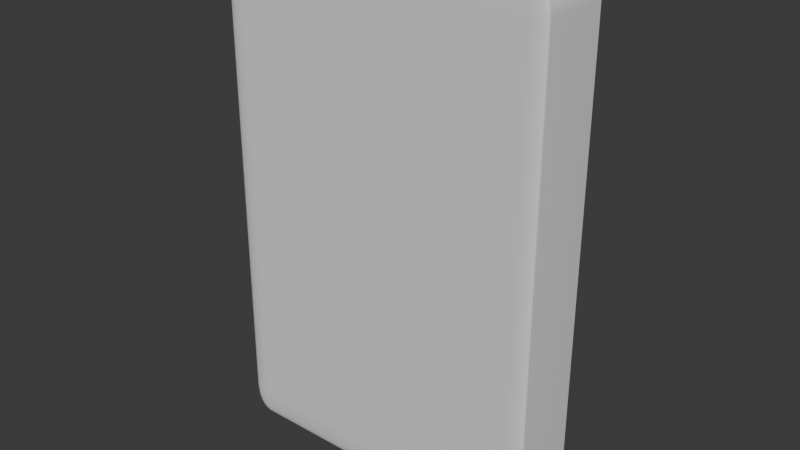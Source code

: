 # Source: keypad.blend  (saved by Blender 4.5.87; exported with 4.5.12 LTS)
import bpy
from mathutils import Matrix  # noqa: F401  (used for matrix-valued properties, if any)

bpy.ops.wm.read_factory_settings(use_empty=True)
scene = bpy.context.scene
scene.name = 'Scene'

# ---- collections
col_collection = bpy.data.collections.new('Collection'); scene.collection.children.link(col_collection)

# ---- materials (node trees are filled in below, after node groups)
mat_casing = bpy.data.materials.new('Casing')
mat_casing.alpha_threshold = 0.0
mat_casing.roughness = 0.5
mat_casing.line_color = (0.0, 0.0, 0.0, 1.0)
mat_screen = bpy.data.materials.new('Screen')

# ---- material node trees
mat_casing.use_nodes = True; mat_casing.node_tree.nodes.clear()
_N = mat_casing.node_tree.nodes; _L = mat_casing.node_tree.links
n0 = _N.new('ShaderNodeOutputMaterial'); n0.name = 'Material Output'; n0.location = (200, 100)
n1 = _N.new('ShaderNodeBsdfPrincipled'); n1.name = 'Principled BSDF'; n1.location = (-200, 100)
n1.inputs[3].default_value = 1.45
_L.new(n1.outputs[0], n0.inputs[0])
n0.is_active_output = True
mat_screen.use_nodes = True; mat_screen.node_tree.nodes.clear()
_N = mat_screen.node_tree.nodes; _L = mat_screen.node_tree.links
n0 = _N.new('ShaderNodeBsdfPrincipled'); n0.name = 'Principled BSDF'; n0.location = (-200, 100)
n0.inputs[0].default_value = (0.0, 0.0, 0.0, 1.0)
n1 = _N.new('ShaderNodeOutputMaterial'); n1.name = 'Material Output'; n1.location = (200, 100)
_L.new(n0.outputs[0], n1.inputs[0])
n1.is_active_output = True

# ---- world
world_world = bpy.data.worlds.new('World'); scene.world = world_world
world_world.use_nodes = True; world_world.node_tree.nodes.clear()
_N = world_world.node_tree.nodes; _L = world_world.node_tree.links
n0 = _N.new('ShaderNodeOutputWorld'); n0.name = 'World Output'; n0.location = (200, 100)
n1 = _N.new('ShaderNodeBackground'); n1.name = 'Background'; n1.location = (-200, 100)
n1.inputs[0].default_value = (0.05088, 0.05088, 0.05088, 1.0)
_L.new(n1.outputs[0], n0.inputs[0])
n0.is_active_output = True
world_world.color = (0.05088, 0.05088, 0.05088)
world_world.sun_shadow_jitter_overblur = 0.0

# ---- meshes
me_cube = bpy.data.meshes.new('Cube')
me_cube.from_pydata([(-0.1369, 0.03491, 0.2112), (-0.1369, 0.03127, 0.2359), (-0.1529, 0.03127, 0.2112), (-0.1369, 0.03464, 0.2206), (-0.1369, 0.03385, 0.2286), (-0.143, 0.03464, 0.2112), (-0.1432, 0.0343, 0.2209), (-0.1428, 0.03366, 0.2274), (-0.1461, 0.03337, 0.2254), (-0.143, 0.03127, 0.234), (-0.1482, 0.03127, 0.2286), (-0.1369, 0.03266, 0.234), (-0.1432, 0.0327, 0.2317), (-0.1474, 0.03262, 0.2274), (-0.1517, 0.03266, 0.2112), (-0.1482, 0.03385, 0.2112), (-0.1517, 0.03127, 0.2206), (-0.1502, 0.0327, 0.2209), (-0.1474, 0.03366, 0.2204), (-0.1369, 0.03127, -0.2359), (-0.1369, 0.03491, -0.2112), (-0.1529, 0.03127, -0.2112), (-0.1369, 0.03266, -0.234), (-0.1369, 0.03385, -0.2286), (-0.143, 0.03127, -0.234), (-0.1432, 0.0327, -0.2317), (-0.1428, 0.03366, -0.2274), (-0.1461, 0.03337, -0.2254), (-0.143, 0.03464, -0.2112), (-0.1482, 0.03385, -0.2112), (-0.1369, 0.03464, -0.2206), (-0.1432, 0.0343, -0.2209), (-0.1474, 0.03366, -0.2204), (-0.1517, 0.03127, -0.2206), (-0.1482, 0.03127, -0.2286), (-0.1517, 0.03266, -0.2112), (-0.1502, 0.0327, -0.2209), (-0.1474, 0.03262, -0.2274), (-0.1529, -0.03127, 0.2112), (-0.1369, -0.03127, 0.2359), (-0.1369, -0.03491, 0.2112), (-0.1517, -0.03127, 0.2206), (-0.1482, -0.03127, 0.2286), (-0.1517, -0.03266, 0.2112), (-0.1502, -0.0327, 0.2209), (-0.1474, -0.03262, 0.2274), (-0.1461, -0.03337, 0.2254), (-0.1369, -0.03266, 0.234), (-0.1369, -0.03385, 0.2286), (-0.143, -0.03127, 0.234), (-0.1432, -0.0327, 0.2317), (-0.1428, -0.03366, 0.2274), (-0.143, -0.03464, 0.2112), (-0.1482, -0.03385, 0.2112), (-0.1369, -0.03464, 0.2206), (-0.1432, -0.0343, 0.2209), (-0.1474, -0.03366, 0.2204), (-0.1529, -0.03127, -0.2112), (-0.1369, -0.03491, -0.2112), (-0.1369, -0.03127, -0.2359), (-0.1517, -0.03266, -0.2112), (-0.1482, -0.03385, -0.2112), (-0.1517, -0.03127, -0.2206), (-0.1502, -0.0327, -0.2209), (-0.1474, -0.03366, -0.2204), (-0.1461, -0.03337, -0.2254), (-0.1369, -0.03464, -0.2206), (-0.1369, -0.03385, -0.2286), (-0.143, -0.03464, -0.2112), (-0.1432, -0.0343, -0.2209), (-0.1428, -0.03366, -0.2274), (-0.143, -0.03127, -0.234), (-0.1482, -0.03127, -0.2286), (-0.1369, -0.03266, -0.234), (-0.1432, -0.0327, -0.2317), (-0.1474, -0.03262, -0.2274), (0.1369, 0.03491, 0.2112), (0.1529, 0.03127, 0.2112), (0.1369, 0.03127, 0.2359), (0.143, 0.03464, 0.2112), (0.1482, 0.03385, 0.2112), (0.1369, 0.03464, 0.2206), (0.1432, 0.0343, 0.2209), (0.1474, 0.03366, 0.2204), (0.1461, 0.03337, 0.2254), (0.1517, 0.03127, 0.2206), (0.1482, 0.03127, 0.2286), (0.1517, 0.03266, 0.2112), (0.1502, 0.0327, 0.2209), (0.1474, 0.03262, 0.2274), (0.1369, 0.03266, 0.234), (0.1369, 0.03385, 0.2286), (0.143, 0.03127, 0.234), (0.1432, 0.0327, 0.2317), (0.1428, 0.03366, 0.2274), (0.1529, 0.03127, -0.2112), (0.1369, 0.03491, -0.2112), (0.1369, 0.03127, -0.2359), (0.1517, 0.03266, -0.2112), (0.1482, 0.03385, -0.2112), (0.1517, 0.03127, -0.2206), (0.1502, 0.0327, -0.2209), (0.1474, 0.03366, -0.2204), (0.1461, 0.03337, -0.2254), (0.1369, 0.03464, -0.2206), (0.1369, 0.03385, -0.2286), (0.143, 0.03464, -0.2112), (0.1432, 0.0343, -0.2209), (0.1428, 0.03366, -0.2274), (0.143, 0.03127, -0.234), (0.1482, 0.03127, -0.2286), (0.1369, 0.03266, -0.234), (0.1432, 0.0327, -0.2317), (0.1474, 0.03262, -0.2274), (0.1529, -0.03127, 0.2112), (0.1369, -0.03491, 0.2112), (0.1369, -0.03127, 0.2359), (0.1517, -0.03266, 0.2112), (0.1482, -0.03385, 0.2112), (0.1517, -0.03127, 0.2206), (0.1502, -0.0327, 0.2209), (0.1474, -0.03366, 0.2204), (0.1461, -0.03337, 0.2254), (0.1369, -0.03464, 0.2206), (0.1369, -0.03385, 0.2286), (0.143, -0.03464, 0.2112), (0.1432, -0.0343, 0.2209), (0.1428, -0.03366, 0.2274), (0.143, -0.03127, 0.234), (0.1482, -0.03127, 0.2286), (0.1369, -0.03266, 0.234), (0.1432, -0.0327, 0.2317), (0.1474, -0.03262, 0.2274), (0.1369, -0.03127, -0.2359), (0.1369, -0.03491, -0.2112), (0.1529, -0.03127, -0.2112), (0.1369, -0.03266, -0.234), (0.1369, -0.03385, -0.2286), (0.143, -0.03127, -0.234), (0.1432, -0.0327, -0.2317), (0.1428, -0.03366, -0.2274), (0.1461, -0.03337, -0.2254), (0.143, -0.03464, -0.2112), (0.1482, -0.03385, -0.2112), (0.1369, -0.03464, -0.2206), (0.1432, -0.0343, -0.2209), (0.1474, -0.03366, -0.2204), (0.1517, -0.03127, -0.2206), (0.1482, -0.03127, -0.2286), (0.1517, -0.03266, -0.2112), (0.1502, -0.0327, -0.2209), (0.1474, -0.03262, -0.2274), (0.1369, 0.02436, -0.2112), (-0.1369, 0.02436, -0.2112), (-0.1369, 0.02436, 0.2112), (0.1369, 0.02436, 0.2112)], [], [(0, 5, 6, 3), (3, 6, 7, 4), (5, 15, 18, 6), (6, 18, 8, 7), (1, 11, 12, 9), (9, 12, 13, 10), (11, 4, 7, 12), (12, 7, 8, 13), (2, 16, 17, 14), (14, 17, 18, 15), (16, 10, 13, 17), (17, 13, 8, 18), (19, 24, 25, 22), (22, 25, 26, 23), (24, 34, 37, 25), (25, 37, 27, 26), (20, 30, 31, 28), (28, 31, 32, 29), (30, 23, 26, 31), (31, 26, 27, 32), (21, 35, 36, 33), (33, 36, 37, 34), (35, 29, 32, 36), (36, 32, 27, 37), (38, 43, 44, 41), (41, 44, 45, 42), (43, 53, 56, 44), (44, 56, 46, 45), (39, 49, 50, 47), (47, 50, 51, 48), (49, 42, 45, 50), (50, 45, 46, 51), (40, 54, 55, 52), (52, 55, 56, 53), (54, 48, 51, 55), (55, 51, 46, 56), (57, 62, 63, 60), (60, 63, 64, 61), (62, 72, 75, 63), (63, 75, 65, 64), (58, 68, 69, 66), (66, 69, 70, 67), (68, 61, 64, 69), (69, 64, 65, 70), (59, 73, 74, 71), (71, 74, 75, 72), (73, 67, 70, 74), (74, 70, 65, 75), (76, 81, 82, 79), (79, 82, 83, 80), (81, 91, 94, 82), (82, 94, 84, 83), (77, 87, 88, 85), (85, 88, 89, 86), (87, 80, 83, 88), (88, 83, 84, 89), (78, 92, 93, 90), (90, 93, 94, 91), (92, 86, 89, 93), (93, 89, 84, 94), (95, 100, 101, 98), (98, 101, 102, 99), (100, 110, 113, 101), (101, 113, 103, 102), (96, 106, 107, 104), (104, 107, 108, 105), (106, 99, 102, 107), (107, 102, 103, 108), (97, 111, 112, 109), (109, 112, 113, 110), (111, 105, 108, 112), (112, 108, 103, 113), (114, 119, 120, 117), (117, 120, 121, 118), (119, 129, 132, 120), (120, 132, 122, 121), (115, 125, 126, 123), (123, 126, 127, 124), (125, 118, 121, 126), (126, 121, 122, 127), (116, 130, 131, 128), (128, 131, 132, 129), (130, 124, 127, 131), (131, 127, 122, 132), (133, 138, 139, 136), (136, 139, 140, 137), (138, 148, 151, 139), (139, 151, 141, 140), (134, 144, 145, 142), (142, 145, 146, 143), (144, 137, 140, 145), (145, 140, 141, 146), (135, 149, 150, 147), (147, 150, 151, 148), (149, 143, 146, 150), (150, 146, 141, 151), (97, 109, 138, 133), (109, 110, 148, 138), (110, 100, 147, 148), (100, 95, 135, 147), (19, 22, 111, 97), (22, 23, 105, 111), (23, 30, 104, 105), (30, 20, 96, 104), (2, 14, 35, 21), (14, 15, 29, 35), (15, 5, 28, 29), (5, 0, 20, 28), (134, 142, 125, 115), (142, 143, 118, 125), (143, 149, 117, 118), (149, 135, 114, 117), (40, 52, 68, 58), (52, 53, 61, 68), (53, 43, 60, 61), (43, 38, 57, 60), (76, 79, 106, 96), (79, 80, 99, 106), (80, 87, 98, 99), (87, 77, 95, 98), (39, 47, 130, 116), (47, 48, 124, 130), (48, 54, 123, 124), (54, 40, 115, 123), (1, 9, 49, 39), (9, 10, 42, 49), (10, 16, 41, 42), (16, 2, 38, 41), (133, 136, 73, 59), (136, 137, 67, 73), (137, 144, 66, 67), (144, 134, 58, 66), (116, 128, 92, 78), (128, 129, 86, 92), (129, 119, 85, 86), (119, 114, 77, 85), (78, 90, 11, 1), (90, 91, 4, 11), (91, 81, 3, 4), (81, 76, 0, 3), (59, 71, 24, 19), (71, 72, 34, 24), (72, 62, 33, 34), (62, 57, 21, 33), (0, 154, 153, 20), (21, 57, 38, 2), (1, 39, 116, 78), (97, 133, 59, 19), (58, 134, 115, 40), (135, 95, 77, 114), (152, 153, 154, 155), (96, 152, 155, 76), (76, 155, 154, 0), (20, 153, 152, 96)])
me_cube.polygons.foreach_set('use_smooth', [True] * 154)
me_cube.polygons.foreach_set('material_index', [0, 0, 0, 0, 0, 0, 0, 0, 0, 0, 0, 0, 0, 0, 0, 0, 0, 0, 0, 0, 0, 0, 0, 0, 0, 0, 0, 0, 0, 0, 0, 0, 0, 0, 0, 0, 0, 0, 0, 0, 0, 0, 0, 0, 0, 0, 0, 0, 0, 0, 0, 0, 0, 0, 0, 0, 0, 0, 0, 0, 0, 0, 0, 0, 0, 0, 0, 0, 0, 0, 0, 0, 0, 0, 0, 0, 0, 0, 0, 0, 0, 0, 0, 0, 0, 0, 0, 0, 0, 0, 0, 0, 0, 0, 0, 0, 0, 0, 0, 0, 0, 0, 0, 0, 0, 0, 0, 0, 0, 0, 0, 0, 0, 0, 0, 0, 0, 0, 0, 0, 0, 0, 0, 0, 0, 0, 0, 0, 0, 0, 0, 0, 0, 0, 0, 0, 0, 0, 0, 0, 0, 0, 0, 0, 0, 0, 0, 0, 0, 0, 1, 0, 0, 0])
_uv = me_cube.uv_layers.new(name='UVMap')
_uv.uv.foreach_set('vector', [0.3241, 0.02768, 0.3309, 0.02768, 0.3311, 0.01682, 0.3241, 0.01709, 0.3241, 0.01709, 0.3311, 0.01682, 0.3308, 0.009514, 0.3241, 0.008107, 0.3309, 0.02768, 0.3368, 0.02768, 0.3358, 0.01737, 0.3311, 0.01682, 0.3311, 0.01682, 0.3358, 0.01737, 0.3344, 0.0117, 0.3308, 0.009514, 0.3241, 0.0, 0.3241, 0.002107, 0.3311, 0.00465, 0.3309, 0.002107, 0.3309, 0.002107, 0.3311, 0.00465, 0.3358, 0.009514, 0.3368, 0.008107, 0.3241, 0.002107, 0.3241, 0.008107, 0.3308, 0.009514, 0.3311, 0.00465, 0.3311, 0.00465, 0.3308, 0.009514, 0.3344, 0.0117, 0.3358, 0.009514, 0.6829, 0.5, 0.6829, 0.4894, 0.6813, 0.4891, 0.6813, 0.5, 0.3406, 0.02768, 0.339, 0.01682, 0.3358, 0.01737, 0.3368, 0.02768, 0.6829, 0.4894, 0.6829, 0.4804, 0.6814, 0.4818, 0.6813, 0.4891, 0.339, 0.01682, 0.3358, 0.009514, 0.3344, 0.0117, 0.3358, 0.01737, 0.3241, 0.5298, 0.3309, 0.5277, 0.3311, 0.5251, 0.3241, 0.5277, 0.3241, 0.5277, 0.3311, 0.5251, 0.3308, 0.5203, 0.3241, 0.5217, 0.3309, 0.5277, 0.3368, 0.5217, 0.3358, 0.5203, 0.3311, 0.5251, 0.3311, 0.5251, 0.3358, 0.5203, 0.3344, 0.5181, 0.3308, 0.5203, 0.3241, 0.5021, 0.3241, 0.5127, 0.3311, 0.513, 0.3309, 0.5021, 0.3309, 0.5021, 0.3311, 0.513, 0.3358, 0.5124, 0.3368, 0.5021, 0.3241, 0.5127, 0.3241, 0.5217, 0.3308, 0.5203, 0.3311, 0.513, 0.3311, 0.513, 0.3308, 0.5203, 0.3344, 0.5181, 0.3358, 0.5124, 0.6829, 0.9744, 0.6813, 0.9744, 0.6813, 0.9853, 0.6829, 0.985, 0.6829, 0.985, 0.6813, 0.9853, 0.6814, 0.9926, 0.6829, 0.994, 0.3406, 0.5021, 0.3368, 0.5021, 0.3358, 0.5124, 0.339, 0.513, 0.339, 0.513, 0.3358, 0.5124, 0.3344, 0.5181, 0.3358, 0.5203, 0.7531, 0.5, 0.7547, 0.5, 0.7547, 0.4891, 0.7531, 0.4894, 0.7531, 0.4894, 0.7547, 0.4891, 0.7547, 0.4818, 0.7531, 0.4804, 0.3406, 0.02768, 0.3445, 0.02768, 0.3454, 0.01737, 0.3423, 0.01682, 0.3423, 0.01682, 0.3454, 0.01737, 0.3469, 0.0117, 0.3454, 0.009514, 0.3572, 0.0, 0.3504, 0.002107, 0.3502, 0.00465, 0.3572, 0.002107, 0.3572, 0.002107, 0.3502, 0.00465, 0.3505, 0.009514, 0.3572, 0.008107, 0.3504, 0.002107, 0.3445, 0.008107, 0.3454, 0.009514, 0.3502, 0.00465, 0.3502, 0.00465, 0.3454, 0.009514, 0.3469, 0.0117, 0.3505, 0.009514, 0.3572, 0.02768, 0.3572, 0.01709, 0.3502, 0.01682, 0.3504, 0.02768, 0.3504, 0.02768, 0.3502, 0.01682, 0.3454, 0.01737, 0.3445, 0.02768, 0.3572, 0.01709, 0.3572, 0.008107, 0.3505, 0.009514, 0.3502, 0.01682, 0.3502, 0.01682, 0.3505, 0.009514, 0.3469, 0.0117, 0.3454, 0.01737, 0.7531, 0.9744, 0.7531, 0.985, 0.7547, 0.9853, 0.7547, 0.9744, 0.3406, 0.5021, 0.3423, 0.513, 0.3454, 0.5124, 0.3445, 0.5021, 0.7531, 0.985, 0.7531, 0.994, 0.7547, 0.9926, 0.7547, 0.9853, 0.3423, 0.513, 0.3454, 0.5203, 0.3469, 0.5181, 0.3454, 0.5124, 0.3572, 0.5021, 0.3504, 0.5021, 0.3502, 0.513, 0.3572, 0.5127, 0.3572, 0.5127, 0.3502, 0.513, 0.3505, 0.5203, 0.3572, 0.5217, 0.3504, 0.5021, 0.3445, 0.5021, 0.3454, 0.5124, 0.3502, 0.513, 0.3502, 0.513, 0.3454, 0.5124, 0.3469, 0.5181, 0.3505, 0.5203, 0.3572, 0.5298, 0.3572, 0.5277, 0.3502, 0.5251, 0.3504, 0.5277, 0.3504, 0.5277, 0.3502, 0.5251, 0.3454, 0.5203, 0.3445, 0.5217, 0.3572, 0.5277, 0.3572, 0.5217, 0.3505, 0.5203, 0.3502, 0.5251, 0.3502, 0.5251, 0.3505, 0.5203, 0.3469, 0.5181, 0.3454, 0.5203, 0.01657, 0.02768, 0.01657, 0.01709, 0.009537, 0.01682, 0.009709, 0.02768, 0.009709, 0.02768, 0.009537, 0.01682, 0.004801, 0.01737, 0.003889, 0.02768, 0.01657, 0.01709, 0.01657, 0.008107, 0.009894, 0.009514, 0.009537, 0.01682, 0.009537, 0.01682, 0.009894, 0.009514, 0.006216, 0.0117, 0.004801, 0.01737, 0.8266, 0.494, 0.8281, 0.494, 0.8282, 0.4831, 0.8266, 0.4834, 0.8266, 0.4834, 0.8282, 0.4831, 0.8281, 0.4758, 0.8266, 0.4744, 0.0, 0.02768, 0.003889, 0.02768, 0.004801, 0.01737, 0.001648, 0.01682, 0.001648, 0.01682, 0.004801, 0.01737, 0.006216, 0.0117, 0.004801, 0.009514, 0.01657, 0.0, 0.009709, 0.002107, 0.009537, 0.00465, 0.01657, 0.002107, 0.01657, 0.002107, 0.009537, 0.00465, 0.009894, 0.009514, 0.01657, 0.008107, 0.009709, 0.002107, 0.003889, 0.008107, 0.004801, 0.009514, 0.009537, 0.00465, 0.009537, 0.00465, 0.004801, 0.009514, 0.006216, 0.0117, 0.009894, 0.009514, 0.8266, 0.9684, 0.8266, 0.979, 0.8282, 0.9793, 0.8281, 0.9684, 0.0, 0.5021, 0.001648, 0.513, 0.004801, 0.5124, 0.003889, 0.5021, 0.8266, 0.979, 0.8266, 0.988, 0.8281, 0.9866, 0.8282, 0.9793, 0.001648, 0.513, 0.004801, 0.5203, 0.006216, 0.5181, 0.004801, 0.5124, 0.01657, 0.5021, 0.009709, 0.5021, 0.009537, 0.513, 0.01657, 0.5127, 0.01657, 0.5127, 0.009537, 0.513, 0.009894, 0.5203, 0.01657, 0.5217, 0.009709, 0.5021, 0.003889, 0.5021, 0.004801, 0.5124, 0.009537, 0.513, 0.009537, 0.513, 0.004801, 0.5124, 0.006216, 0.5181, 0.009894, 0.5203, 0.01657, 0.5298, 0.01657, 0.5277, 0.009537, 0.5251, 0.009709, 0.5277, 0.009709, 0.5277, 0.009537, 0.5251, 0.004801, 0.5203, 0.003889, 0.5217, 0.01657, 0.5277, 0.01657, 0.5217, 0.009894, 0.5203, 0.009537, 0.5251, 0.009537, 0.5251, 0.009894, 0.5203, 0.006216, 0.5181, 0.004801, 0.5203, 0.7564, 0.494, 0.7564, 0.4834, 0.7547, 0.4831, 0.7548, 0.494, 0.6813, 0.02768, 0.6796, 0.01682, 0.6765, 0.01737, 0.6774, 0.02768, 0.7564, 0.4834, 0.7564, 0.4744, 0.7548, 0.4758, 0.7547, 0.4831, 0.6796, 0.01682, 0.6765, 0.009514, 0.6751, 0.0117, 0.6765, 0.01737, 0.6647, 0.02768, 0.6716, 0.02768, 0.6718, 0.01682, 0.6647, 0.01709, 0.6647, 0.01709, 0.6718, 0.01682, 0.6714, 0.009514, 0.6647, 0.008107, 0.6716, 0.02768, 0.6774, 0.02768, 0.6765, 0.01737, 0.6718, 0.01682, 0.6718, 0.01682, 0.6765, 0.01737, 0.6751, 0.0117, 0.6714, 0.009514, 0.6647, 0.0, 0.6647, 0.002107, 0.6718, 0.00465, 0.6716, 0.002107, 0.6716, 0.002107, 0.6718, 0.00465, 0.6765, 0.009514, 0.6774, 0.008107, 0.6647, 0.002107, 0.6647, 0.008107, 0.6714, 0.009514, 0.6718, 0.00465, 0.6718, 0.00465, 0.6714, 0.009514, 0.6751, 0.0117, 0.6765, 0.009514, 0.6647, 0.5298, 0.6716, 0.5277, 0.6718, 0.5251, 0.6647, 0.5277, 0.6647, 0.5277, 0.6718, 0.5251, 0.6714, 0.5203, 0.6647, 0.5217, 0.6716, 0.5277, 0.6774, 0.5217, 0.6765, 0.5203, 0.6718, 0.5251, 0.6718, 0.5251, 0.6765, 0.5203, 0.6751, 0.5181, 0.6714, 0.5203, 0.6647, 0.5021, 0.6647, 0.5127, 0.6718, 0.513, 0.6716, 0.5021, 0.6716, 0.5021, 0.6718, 0.513, 0.6765, 0.5124, 0.6774, 0.5021, 0.6647, 0.5127, 0.6647, 0.5217, 0.6714, 0.5203, 0.6718, 0.513, 0.6718, 0.513, 0.6714, 0.5203, 0.6751, 0.5181, 0.6765, 0.5124, 0.7564, 0.9684, 0.7548, 0.9684, 0.7547, 0.9793, 0.7564, 0.979, 0.7564, 0.979, 0.7547, 0.9793, 0.7548, 0.9866, 0.7564, 0.988, 0.6813, 0.5021, 0.6774, 0.5021, 0.6765, 0.5124, 0.6796, 0.513, 0.6796, 0.513, 0.6765, 0.5124, 0.6751, 0.5181, 0.6765, 0.5203, 0.07023, 0.5442, 0.07023, 0.537, 0.0, 0.537, 0.0, 0.5442, 0.07023, 0.537, 0.07023, 0.5298, 0.0, 0.5298, 0.0, 0.537, 0.8266, 0.988, 0.8266, 0.979, 0.7564, 0.979, 0.7564, 0.988, 0.8266, 0.979, 0.8266, 0.9684, 0.7564, 0.9684, 0.7564, 0.979, 0.3241, 0.5298, 0.3241, 0.5277, 0.01657, 0.5277, 0.01657, 0.5298, 0.3241, 0.5277, 0.3241, 0.5217, 0.01657, 0.5217, 0.01657, 0.5277, 0.3241, 0.5217, 0.3241, 0.5127, 0.01657, 0.5127, 0.01657, 0.5217, 0.3241, 0.5127, 0.3241, 0.5021, 0.01657, 0.5021, 0.01657, 0.5127, 0.6829, 0.5, 0.6813, 0.5, 0.6813, 0.9744, 0.6829, 0.9744, 0.3406, 0.02768, 0.3368, 0.02768, 0.3368, 0.5021, 0.3406, 0.5021, 0.3368, 0.02768, 0.3309, 0.02768, 0.3309, 0.5021, 0.3368, 0.5021, 0.3309, 0.02768, 0.3241, 0.02768, 0.3241, 0.5021, 0.3309, 0.5021, 0.6647, 0.5021, 0.6716, 0.5021, 0.6716, 0.02768, 0.6647, 0.02768, 0.6716, 0.5021, 0.6774, 0.5021, 0.6774, 0.02768, 0.6716, 0.02768, 0.6774, 0.5021, 0.6813, 0.5021, 0.6813, 0.02768, 0.6774, 0.02768, 0.7548, 0.9684, 0.7564, 0.9684, 0.7564, 0.494, 0.7548, 0.494, 0.3572, 0.02768, 0.3504, 0.02768, 0.3504, 0.5021, 0.3572, 0.5021, 0.3504, 0.02768, 0.3445, 0.02768, 0.3445, 0.5021, 0.3504, 0.5021, 0.3445, 0.02768, 0.3406, 0.02768, 0.3406, 0.5021, 0.3445, 0.5021, 0.7547, 0.5, 0.7531, 0.5, 0.7531, 0.9744, 0.7547, 0.9744, 0.01657, 0.02768, 0.009709, 0.02768, 0.009709, 0.5021, 0.01657, 0.5021, 0.009709, 0.02768, 0.003889, 0.02768, 0.003889, 0.5021, 0.009709, 0.5021, 0.003889, 0.02768, 0.0, 0.02768, 0.0, 0.5021, 0.003889, 0.5021, 0.8281, 0.494, 0.8266, 0.494, 0.8266, 0.9684, 0.8281, 0.9684, 0.3572, 0.0, 0.3572, 0.002107, 0.6647, 0.002107, 0.6647, 0.0, 0.3572, 0.002107, 0.3572, 0.008107, 0.6647, 0.008107, 0.6647, 0.002107, 0.3572, 0.008107, 0.3572, 0.01709, 0.6647, 0.01709, 0.6647, 0.008107, 0.3572, 0.01709, 0.3572, 0.02768, 0.6647, 0.02768, 0.6647, 0.01709, 0.1405, 0.5358, 0.1405, 0.5298, 0.07023, 0.5298, 0.07023, 0.5358, 0.6829, 0.4744, 0.6829, 0.4804, 0.7531, 0.4804, 0.7531, 0.4744, 0.6829, 0.4804, 0.6829, 0.4894, 0.7531, 0.4894, 0.7531, 0.4804, 0.6829, 0.4894, 0.6829, 0.5, 0.7531, 0.5, 0.7531, 0.4894, 0.6647, 0.5298, 0.6647, 0.5277, 0.3572, 0.5277, 0.3572, 0.5298, 0.6647, 0.5277, 0.6647, 0.5217, 0.3572, 0.5217, 0.3572, 0.5277, 0.6647, 0.5217, 0.6647, 0.5127, 0.3572, 0.5127, 0.3572, 0.5217, 0.6647, 0.5127, 0.6647, 0.5021, 0.3572, 0.5021, 0.3572, 0.5127, 0.07023, 0.8322, 0.07023, 0.8394, 0.1405, 0.8394, 0.1405, 0.8322, 0.07023, 0.8394, 0.07023, 0.8466, 0.1405, 0.8466, 0.1405, 0.8394, 0.7564, 0.4744, 0.7564, 0.4834, 0.8266, 0.4834, 0.8266, 0.4744, 0.7564, 0.4834, 0.7564, 0.494, 0.8266, 0.494, 0.8266, 0.4834, 0.01657, 0.0, 0.01657, 0.002107, 0.3241, 0.002107, 0.3241, 0.0, 0.01657, 0.002107, 0.01657, 0.008107, 0.3241, 0.008107, 0.3241, 0.002107, 0.01657, 0.008107, 0.01657, 0.01709, 0.3241, 0.01709, 0.3241, 0.008107, 0.01657, 0.01709, 0.01657, 0.02768, 0.3241, 0.02768, 0.3241, 0.01709, 0.0, 0.8405, 0.0, 0.8466, 0.07023, 0.8466, 0.07023, 0.8405, 0.7531, 1.0, 0.7531, 0.994, 0.6829, 0.994, 0.6829, 1.0, 0.7531, 0.994, 0.7531, 0.985, 0.6829, 0.985, 0.6829, 0.994, 0.7531, 0.985, 0.7531, 0.9744, 0.6829, 0.9744, 0.6829, 0.985, 0.84, 0.4744, 0.8282, 0.4744, 0.8282, 0.9489, 0.84, 0.9489, 0.6829, 0.9744, 0.7531, 0.9744, 0.7531, 0.5, 0.6829, 0.5, 0.1405, 0.5358, 0.07023, 0.5358, 0.07023, 0.8322, 0.1405, 0.8322, 0.07023, 0.5442, 0.0, 0.5442, 0.0, 0.8405, 0.07023, 0.8405, 0.3572, 0.5021, 0.6647, 0.5021, 0.6647, 0.02768, 0.3572, 0.02768, 0.7564, 0.9684, 0.8266, 0.9684, 0.8266, 0.494, 0.7564, 0.494, 0.6813, 0.4744, 0.9888, 0.4744, 0.9888, 0.0, 0.6813, 0.0, 0.84, 0.9489, 0.8519, 0.9489, 0.8519, 0.4744, 0.84, 0.4744, 0.1523, 0.5298, 0.1405, 0.5298, 0.1405, 0.8261, 0.1523, 0.8261, 0.1642, 0.5298, 0.1523, 0.5298, 0.1523, 0.8261, 0.1642, 0.8261])
me_cube.materials.append(mat_casing)
me_cube.materials.append(mat_screen)
me_cube.use_mirror_vertex_groups = False
me_cube.update()
me_cube.normals_split_custom_set([tuple(v) for v in zip(*[iter([0.5903, 0.7107, -0.3826, -0.09416, 0.9956, 0.0006588, -0.08986, 0.9943, 0.05824, -0.00108, 0.9981, 0.0612, -0.00108, 0.9981, 0.0612, -0.08986, 0.9943, 0.05824, -0.09945, 0.9843, 0.1457, -0.001195, 0.9892, 0.1464, -0.09416, 0.9956, 0.0006588, -0.2227, 0.9749, 0.0007835, -0.2222, 0.9729, 0.06371, -0.08986, 0.9943, 0.05824, -0.08986, 0.9943, 0.05824, -0.2222, 0.9729, 0.06371, -0.2204, 0.9649, 0.1428, -0.09945, 0.9843, 0.1457, -0.006708, 0.02942, 0.9995, -0.002424, 0.9416, 0.3366, -0.2092, 0.9159, 0.3426, -0.5382, 0.0263, 0.8424, -0.5382, 0.0263, 0.8424, -0.2092, 0.9159, 0.3426, -0.4398, 0.8517, 0.2851, -0.839, 0.01948, 0.5438, -0.002424, 0.9416, 0.3366, -0.001195, 0.9892, 0.1464, -0.09945, 0.9843, 0.1457, -0.2092, 0.9159, 0.3426, -0.2092, 0.9159, 0.3426, -0.09945, 0.9843, 0.1457, -0.2204, 0.9649, 0.1428, -0.4398, 0.8517, 0.2851, -0.9998, 0.0191, 0.002797, -0.9656, 0.01955, 0.2592, -0.4958, 0.8591, 0.1272, -0.4829, 0.8757, 0.001444, -0.4829, 0.8757, 0.001444, -0.4958, 0.8591, 0.1272, -0.2222, 0.9729, 0.06371, -0.2227, 0.9749, 0.0007835, -0.9656, 0.01955, 0.2592, -0.839, 0.01948, 0.5438, -0.4398, 0.8517, 0.2851, -0.4958, 0.8591, 0.1272, -0.4958, 0.8591, 0.1272, -0.4398, 0.8517, 0.2851, -0.2204, 0.9649, 0.1428, -0.2222, 0.9729, 0.06371, -0.00669, 0.02942, -0.9995, -0.5382, 0.0263, -0.8424, -0.2092, 0.9159, -0.3426, -0.002418, 0.9416, -0.3366, -0.002418, 0.9416, -0.3366, -0.2092, 0.9159, -0.3426, -0.09945, 0.9843, -0.1457, -0.001194, 0.9892, -0.1464, -0.5382, 0.0263, -0.8424, -0.839, 0.01948, -0.5438, -0.4398, 0.8517, -0.2851, -0.2092, 0.9159, -0.3426, -0.2092, 0.9159, -0.3426, -0.4398, 0.8517, -0.2851, -0.2204, 0.9649, -0.1428, -0.09945, 0.9843, -0.1457, 0.5903, 0.7107, 0.3826, -0.001031, 0.9981, -0.06119, -0.0899, 0.9942, -0.05827, -0.09418, 0.9956, -0.000706, -0.09418, 0.9956, -0.000706, -0.0899, 0.9942, -0.05827, -0.2222, 0.9729, -0.06371, -0.2227, 0.9749, -0.0007848, -0.001031, 0.9981, -0.06119, -0.001194, 0.9892, -0.1464, -0.09945, 0.9843, -0.1457, -0.0899, 0.9942, -0.05827, -0.0899, 0.9942, -0.05827, -0.09945, 0.9843, -0.1457, -0.2204, 0.9649, -0.1428, -0.2222, 0.9729, -0.06371, -0.9998, 0.01909, -0.002856, -0.4829, 0.8757, -0.00145, -0.4958, 0.8591, -0.1272, -0.9656, 0.01955, -0.2592, -0.9656, 0.01955, -0.2592, -0.4958, 0.8591, -0.1272, -0.4398, 0.8517, -0.2851, -0.839, 0.01948, -0.5438, -0.4829, 0.8757, -0.00145, -0.2227, 0.9749, -0.0007848, -0.2222, 0.9729, -0.06371, -0.4958, 0.8591, -0.1272, -0.4958, 0.8591, -0.1272, -0.2222, 0.9729, -0.06371, -0.2204, 0.9649, -0.1428, -0.4398, 0.8517, -0.2851, -0.9998, -0.01909, 0.002856, -0.4829, -0.8757, 0.00145, -0.4958, -0.8591, 0.1272, -0.9656, -0.01955, 0.2592, -0.9656, -0.01955, 0.2592, -0.4958, -0.8591, 0.1272, -0.4398, -0.8517, 0.2851, -0.839, -0.01948, 0.5438, -0.4829, -0.8757, 0.00145, -0.2227, -0.9749, 0.0007833, -0.2222, -0.9729, 0.06371, -0.4958, -0.8591, 0.1272, -0.4958, -0.8591, 0.1272, -0.2222, -0.9729, 0.06371, -0.2203, -0.9649, 0.1428, -0.4398, -0.8517, 0.2851, -0.00669, -0.02942, 0.9995, -0.5382, -0.0263, 0.8424, -0.2092, -0.9159, 0.3426, -0.002418, -0.9416, 0.3366, -0.002418, -0.9416, 0.3366, -0.2092, -0.9159, 0.3426, -0.09945, -0.9843, 0.1457, -0.001194, -0.9892, 0.1464, -0.5382, -0.0263, 0.8424, -0.839, -0.01948, 0.5438, -0.4398, -0.8517, 0.2851, -0.2092, -0.9159, 0.3426, -0.2092, -0.9159, 0.3426, -0.4398, -0.8517, 0.2851, -0.2203, -0.9649, 0.1428, -0.09945, -0.9843, 0.1457, -0.001009, -1.0, 0.0006548, -0.001031, -0.9981, 0.06119, -0.0899, -0.9942, 0.05827, -0.09418, -0.9956, 0.0007059, -0.09418, -0.9956, 0.0007059, -0.0899, -0.9942, 0.05827, -0.2222, -0.9729, 0.06371, -0.2227, -0.9749, 0.0007833, -0.001031, -0.9981, 0.06119, -0.001194, -0.9892, 0.1464, -0.09945, -0.9843, 0.1457, -0.0899, -0.9942, 0.05827, -0.0899, -0.9942, 0.05827, -0.09945, -0.9843, 0.1457, -0.2203, -0.9649, 0.1428, -0.2222, -0.9729, 0.06371, -0.9998, -0.0191, -0.002797, -0.9656, -0.01955, -0.2592, -0.4958, -0.8591, -0.1272, -0.4829, -0.8757, -0.001444, -0.4829, -0.8757, -0.001444, -0.4958, -0.8591, -0.1272, -0.2222, -0.9729, -0.06371, -0.2227, -0.9749, -0.0007844, -0.9656, -0.01955, -0.2592, -0.839, -0.01948, -0.5438, -0.4398, -0.8517, -0.2851, -0.4958, -0.8591, -0.1272, -0.4958, -0.8591, -0.1272, -0.4398, -0.8517, -0.2851, -0.2204, -0.9649, -0.1428, -0.2222, -0.9729, -0.06371, -0.00101, -1.0, -0.0006522, -0.09416, -0.9956, -0.0006588, -0.08986, -0.9943, -0.05824, -0.00108, -0.9981, -0.0612, -0.00108, -0.9981, -0.0612, -0.08986, -0.9943, -0.05824, -0.09945, -0.9843, -0.1457, -0.001195, -0.9892, -0.1464, -0.09416, -0.9956, -0.0006588, -0.2227, -0.9749, -0.0007844, -0.2222, -0.9729, -0.06371, -0.08986, -0.9943, -0.05824, -0.08986, -0.9943, -0.05824, -0.2222, -0.9729, -0.06371, -0.2204, -0.9649, -0.1428, -0.09945, -0.9843, -0.1457, -0.006708, -0.02942, -0.9995, -0.002424, -0.9416, -0.3366, -0.2092, -0.9159, -0.3426, -0.5382, -0.0263, -0.8424, -0.5382, -0.0263, -0.8424, -0.2092, -0.9159, -0.3426, -0.4398, -0.8517, -0.2851, -0.839, -0.01948, -0.5438, -0.002424, -0.9416, -0.3366, -0.001195, -0.9892, -0.1464, -0.09945, -0.9843, -0.1457, -0.2092, -0.9159, -0.3426, -0.2092, -0.9159, -0.3426, -0.09945, -0.9843, -0.1457, -0.2204, -0.9649, -0.1428, -0.4398, -0.8517, -0.2851, -0.5903, 0.7107, -0.3826, 0.001031, 0.9981, 0.06119, 0.0899, 0.9942, 0.05827, 0.09418, 0.9956, 0.0007059, 0.09418, 0.9956, 0.0007059, 0.0899, 0.9942, 0.05827, 0.2222, 0.9729, 0.06371, 0.2227, 0.9749, 0.0007846, 0.001031, 0.9981, 0.06119, 0.001194, 0.9892, 0.1464, 0.09946, 0.9843, 0.1457, 0.0899, 0.9942, 0.05827, 0.0899, 0.9942, 0.05827, 0.09946, 0.9843, 0.1457, 0.2203, 0.9649, 0.1428, 0.2222, 0.9729, 0.06371, 0.9998, 0.01909, 0.002856, 0.4829, 0.8757, 0.00145, 0.4958, 0.8591, 0.1272, 0.9656, 0.01955, 0.2592, 0.9656, 0.01955, 0.2592, 0.4958, 0.8591, 0.1272, 0.4398, 0.8517, 0.2851, 0.839, 0.01948, 0.5438, 0.4829, 0.8757, 0.00145, 0.2227, 0.9749, 0.0007846, 0.2222, 0.9729, 0.06371, 0.4958, 0.8591, 0.1272, 0.4958, 0.8591, 0.1272, 0.2222, 0.9729, 0.06371, 0.2203, 0.9649, 0.1428, 0.4398, 0.8517, 0.2851, 0.00669, 0.02942, 0.9995, 0.5382, 0.0263, 0.8424, 0.2092, 0.9159, 0.3426, 0.002418, 0.9416, 0.3366, 0.002418, 0.9416, 0.3366, 0.2092, 0.9159, 0.3426, 0.09946, 0.9843, 0.1457, 0.001194, 0.9892, 0.1464, 0.5382, 0.0263, 0.8424, 0.839, 0.01948, 0.5438, 0.4398, 0.8517, 0.2851, 0.2092, 0.9159, 0.3426, 0.2092, 0.9159, 0.3426, 0.4398, 0.8517, 0.2851, 0.2203, 0.9649, 0.1428, 0.09946, 0.9843, 0.1457, 0.9998, 0.0191, -0.002797, 0.9656, 0.01955, -0.2592, 0.4958, 0.8591, -0.1272, 0.4829, 0.8757, -0.001444, 0.4829, 0.8757, -0.001444, 0.4958, 0.8591, -0.1272, 0.2222, 0.9729, -0.06371, 0.2227, 0.9749, -0.0007844, 0.9656, 0.01955, -0.2592, 0.839, 0.01948, -0.5438, 0.4398, 0.8517, -0.2851, 0.4958, 0.8591, -0.1272, 0.4958, 0.8591, -0.1272, 0.4398, 0.8517, -0.2851, 0.2204, 0.9649, -0.1428, 0.2222, 0.9729, -0.06371, -0.5903, 0.7107, 0.3826, 0.09416, 0.9956, -0.0006588, 0.08986, 0.9943, -0.05824, 0.00108, 0.9981, -0.0612, 0.00108, 0.9981, -0.0612, 0.08986, 0.9943, -0.05824, 0.09945, 0.9843, -0.1457, 0.001195, 0.9892, -0.1464, 0.09416, 0.9956, -0.0006588, 0.2227, 0.9749, -0.0007844, 0.2222, 0.9729, -0.06371, 0.08986, 0.9943, -0.05824, 0.08986, 0.9943, -0.05824, 0.2222, 0.9729, -0.06371, 0.2204, 0.9649, -0.1428, 0.09945, 0.9843, -0.1457, 0.006708, 0.02942, -0.9995, 0.002424, 0.9416, -0.3366, 0.2092, 0.9159, -0.3426, 0.5382, 0.0263, -0.8424, 0.5382, 0.0263, -0.8424, 0.2092, 0.9159, -0.3426, 0.4398, 0.8517, -0.2851, 0.839, 0.01948, -0.5438, 0.002424, 0.9416, -0.3366, 0.001195, 0.9892, -0.1464, 0.09945, 0.9843, -0.1457, 0.2092, 0.9159, -0.3426, 0.2092, 0.9159, -0.3426, 0.09945, 0.9843, -0.1457, 0.2204, 0.9649, -0.1428, 0.4398, 0.8517, -0.2851, 0.9998, -0.0191, 0.002797, 0.9656, -0.01955, 0.2592, 0.4958, -0.8591, 0.1272, 0.4829, -0.8757, 0.001444, 0.4829, -0.8757, 0.001444, 0.4958, -0.8591, 0.1272, 0.2222, -0.9729, 0.06371, 0.2227, -0.9749, 0.0007846, 0.9656, -0.01955, 0.2592, 0.839, -0.01948, 0.5438, 0.4398, -0.8517, 0.2851, 0.4958, -0.8591, 0.1272, 0.4958, -0.8591, 0.1272, 0.4398, -0.8517, 0.2851, 0.2204, -0.9649, 0.1428, 0.2222, -0.9729, 0.06371, 0.00101, -1.0, 0.0006521, 0.09416, -0.9956, 0.0006588, 0.08986, -0.9943, 0.05824, 0.00108, -0.9981, 0.0612, 0.00108, -0.9981, 0.0612, 0.08986, -0.9943, 0.05824, 0.09945, -0.9843, 0.1457, 0.001195, -0.9892, 0.1464, 0.09416, -0.9956, 0.0006588, 0.2227, -0.9749, 0.0007846, 0.2222, -0.9729, 0.06371, 0.08986, -0.9943, 0.05824, 0.08986, -0.9943, 0.05824, 0.2222, -0.9729, 0.06371, 0.2204, -0.9649, 0.1428, 0.09945, -0.9843, 0.1457, 0.006708, -0.02942, 0.9995, 0.002424, -0.9416, 0.3366, 0.2092, -0.9159, 0.3426, 0.5382, -0.0263, 0.8424, 0.5382, -0.0263, 0.8424, 0.2092, -0.9159, 0.3426, 0.4398, -0.8517, 0.2851, 0.839, -0.01948, 0.5438, 0.002424, -0.9416, 0.3366, 0.001195, -0.9892, 0.1464, 0.09945, -0.9843, 0.1457, 0.2092, -0.9159, 0.3426, 0.2092, -0.9159, 0.3426, 0.09945, -0.9843, 0.1457, 0.2204, -0.9649, 0.1428, 0.4398, -0.8517, 0.2851, 0.00669, -0.02942, -0.9995, 0.5382, -0.0263, -0.8424, 0.2092, -0.9159, -0.3426, 0.002418, -0.9416, -0.3366, 0.002418, -0.9416, -0.3366, 0.2092, -0.9159, -0.3426, 0.09945, -0.9843, -0.1457, 0.001194, -0.9892, -0.1464, 0.5382, -0.0263, -0.8424, 0.839, -0.01948, -0.5438, 0.4398, -0.8517, -0.2851, 0.2092, -0.9159, -0.3426, 0.2092, -0.9159, -0.3426, 0.4398, -0.8517, -0.2851, 0.2204, -0.9649, -0.1428, 0.09945, -0.9843, -0.1457, 0.001009, -1.0, -0.0006548, 0.001031, -0.9981, -0.06119, 0.0899, -0.9942, -0.05827, 0.09418, -0.9956, -0.000706, 0.09418, -0.9956, -0.000706, 0.0899, -0.9942, -0.05827, 0.2222, -0.9729, -0.06371, 0.2227, -0.9749, -0.0007848, 0.001031, -0.9981, -0.06119, 0.001194, -0.9892, -0.1464, 0.09945, -0.9843, -0.1457, 0.0899, -0.9942, -0.05827, 0.0899, -0.9942, -0.05827, 0.09945, -0.9843, -0.1457, 0.2204, -0.9649, -0.1428, 0.2222, -0.9729, -0.06371, 0.9998, -0.01909, -0.002856, 0.4829, -0.8757, -0.00145, 0.4958, -0.8591, -0.1272, 0.9656, -0.01955, -0.2592, 0.9656, -0.01955, -0.2592, 0.4958, -0.8591, -0.1272, 0.4398, -0.8517, -0.2851, 0.839, -0.01948, -0.5438, 0.4829, -0.8757, -0.00145, 0.2227, -0.9749, -0.0007848, 0.2222, -0.9729, -0.06371, 0.4958, -0.8591, -0.1272, 0.4958, -0.8591, -0.1272, 0.2222, -0.9729, -0.06371, 0.2204, -0.9649, -0.1428, 0.4398, -0.8517, -0.2851, 0.006708, 0.02942, -0.9995, 0.5382, 0.0263, -0.8424, 0.5382, -0.0263, -0.8424, 0.00669, -0.02942, -0.9995, 0.5382, 0.0263, -0.8424, 0.839, 0.01948, -0.5438, 0.839, -0.01948, -0.5438, 0.5382, -0.0263, -0.8424, 0.839, 0.01948, -0.5438, 0.9656, 0.01955, -0.2592, 0.9656, -0.01955, -0.2592, 0.839, -0.01948, -0.5438, 0.9656, 0.01955, -0.2592, 0.9998, 0.0191, -0.002797, 0.9998, -0.01909, -0.002856, 0.9656, -0.01955, -0.2592, -0.00669, 0.02942, -0.9995, -0.002418, 0.9416, -0.3366, 0.002424, 0.9416, -0.3366, 0.006708, 0.02942, -0.9995, -0.002418, 0.9416, -0.3366, -0.001194, 0.9892, -0.1464, 0.001195, 0.9892, -0.1464, 0.002424, 0.9416, -0.3366, -0.001194, 0.9892, -0.1464, -0.001031, 0.9981, -0.06119, 0.00108, 0.9981, -0.0612, 0.001195, 0.9892, -0.1464, -0.001031, 0.9981, -0.06119, 0.5903, 0.7107, 0.3826, -0.5903, 0.7107, 0.3826, 0.00108, 0.9981, -0.0612, -0.9998, 0.0191, 0.002797, -0.4829, 0.8757, 0.001444, -0.4829, 0.8757, -0.00145, -0.9998, 0.01909, -0.002856, -0.4829, 0.8757, 0.001444, -0.2227, 0.9749, 0.0007835, -0.2227, 0.9749, -0.0007848, -0.4829, 0.8757, -0.00145, -0.2227, 0.9749, 0.0007835, -0.09416, 0.9956, 0.0006588, -0.09418, 0.9956, -0.000706, -0.2227, 0.9749, -0.0007848, -0.09416, 0.9956, 0.0006588, 0.5903, 0.7107, -0.3826, 0.5903, 0.7107, 0.3826, -0.09418, 0.9956, -0.000706, 0.001009, -1.0, -0.0006548, 0.09418, -0.9956, -0.000706, 0.09416, -0.9956, 0.0006588, 0.00101, -1.0, 0.0006521, 0.09418, -0.9956, -0.000706, 0.2227, -0.9749, -0.0007848, 0.2227, -0.9749, 0.0007846, 0.09416, -0.9956, 0.0006588, 0.2227, -0.9749, -0.0007848, 0.4829, -0.8757, -0.00145, 0.4829, -0.8757, 0.001444, 0.2227, -0.9749, 0.0007846, 0.4829, -0.8757, -0.00145, 0.9998, -0.01909, -0.002856, 0.9998, -0.0191, 0.002797, 0.4829, -0.8757, 0.001444, -0.001009, -1.0, 0.0006548, -0.09418, -0.9956, 0.0007059, -0.09416, -0.9956, -0.0006588, -0.00101, -1.0, -0.0006522, -0.09418, -0.9956, 0.0007059, -0.2227, -0.9749, 0.0007833, -0.2227, -0.9749, -0.0007844, -0.09416, -0.9956, -0.0006588, -0.2227, -0.9749, 0.0007833, -0.4829, -0.8757, 0.00145, -0.4829, -0.8757, -0.001444, -0.2227, -0.9749, -0.0007844, -0.4829, -0.8757, 0.00145, -0.9998, -0.01909, 0.002856, -0.9998, -0.0191, -0.002797, -0.4829, -0.8757, -0.001444, -0.5903, 0.7107, -0.3826, 0.09418, 0.9956, 0.0007059, 0.09416, 0.9956, -0.0006588, -0.5903, 0.7107, 0.3826, 0.09418, 0.9956, 0.0007059, 0.2227, 0.9749, 0.0007846, 0.2227, 0.9749, -0.0007844, 0.09416, 0.9956, -0.0006588, 0.2227, 0.9749, 0.0007846, 0.4829, 0.8757, 0.00145, 0.4829, 0.8757, -0.001444, 0.2227, 0.9749, -0.0007844, 0.4829, 0.8757, 0.00145, 0.9998, 0.01909, 0.002856, 0.9998, 0.0191, -0.002797, 0.4829, 0.8757, -0.001444, -0.00669, -0.02942, 0.9995, -0.002418, -0.9416, 0.3366, 0.002424, -0.9416, 0.3366, 0.006708, -0.02942, 0.9995, -0.002418, -0.9416, 0.3366, -0.001194, -0.9892, 0.1464, 0.001195, -0.9892, 0.1464, 0.002424, -0.9416, 0.3366, -0.001194, -0.9892, 0.1464, -0.001031, -0.9981, 0.06119, 0.00108, -0.9981, 0.0612, 0.001195, -0.9892, 0.1464, -0.001031, -0.9981, 0.06119, -0.001009, -1.0, 0.0006548, 0.00101, -1.0, 0.0006521, 0.00108, -0.9981, 0.0612, -0.006708, 0.02942, 0.9995, -0.5382, 0.0263, 0.8424, -0.5382, -0.0263, 0.8424, -0.00669, -0.02942, 0.9995, -0.5382, 0.0263, 0.8424, -0.839, 0.01948, 0.5438, -0.839, -0.01948, 0.5438, -0.5382, -0.0263, 0.8424, -0.839, 0.01948, 0.5438, -0.9656, 0.01955, 0.2592, -0.9656, -0.01955, 0.2592, -0.839, -0.01948, 0.5438, -0.9656, 0.01955, 0.2592, -0.9998, 0.0191, 0.002797, -0.9998, -0.01909, 0.002856, -0.9656, -0.01955, 0.2592, 0.00669, -0.02942, -0.9995, 0.002418, -0.9416, -0.3366, -0.002424, -0.9416, -0.3366, -0.006708, -0.02942, -0.9995, 0.002418, -0.9416, -0.3366, 0.001194, -0.9892, -0.1464, -0.001195, -0.9892, -0.1464, -0.002424, -0.9416, -0.3366, 0.001194, -0.9892, -0.1464, 0.001031, -0.9981, -0.06119, -0.00108, -0.9981, -0.0612, -0.001195, -0.9892, -0.1464, 0.001031, -0.9981, -0.06119, 0.001009, -1.0, -0.0006548, -0.00101, -1.0, -0.0006522, -0.00108, -0.9981, -0.0612, 0.006708, -0.02942, 0.9995, 0.5382, -0.0263, 0.8424, 0.5382, 0.0263, 0.8424, 0.00669, 0.02942, 0.9995, 0.5382, -0.0263, 0.8424, 0.839, -0.01948, 0.5438, 0.839, 0.01948, 0.5438, 0.5382, 0.0263, 0.8424, 0.839, -0.01948, 0.5438, 0.9656, -0.01955, 0.2592, 0.9656, 0.01955, 0.2592, 0.839, 0.01948, 0.5438, 0.9656, -0.01955, 0.2592, 0.9998, -0.0191, 0.002797, 0.9998, 0.01909, 0.002856, 0.9656, 0.01955, 0.2592, 0.00669, 0.02942, 0.9995, 0.002418, 0.9416, 0.3366, -0.002424, 0.9416, 0.3366, -0.006708, 0.02942, 0.9995, 0.002418, 0.9416, 0.3366, 0.001194, 0.9892, 0.1464, -0.001195, 0.9892, 0.1464, -0.002424, 0.9416, 0.3366, 0.001194, 0.9892, 0.1464, 0.001031, 0.9981, 0.06119, -0.00108, 0.9981, 0.0612, -0.001195, 0.9892, 0.1464, 0.001031, 0.9981, 0.06119, -0.5903, 0.7107, -0.3826, 0.5903, 0.7107, -0.3826, -0.00108, 0.9981, 0.0612, -0.006708, -0.02942, -0.9995, -0.5382, -0.0263, -0.8424, -0.5382, 0.0263, -0.8424, -0.00669, 0.02942, -0.9995, -0.5382, -0.0263, -0.8424, -0.839, -0.01948, -0.5438, -0.839, 0.01948, -0.5438, -0.5382, 0.0263, -0.8424, -0.839, -0.01948, -0.5438, -0.9656, -0.01955, -0.2592, -0.9656, 0.01955, -0.2592, -0.839, 0.01948, -0.5438, -0.9656, -0.01955, -0.2592, -0.9998, -0.0191, -0.002797, -0.9998, 0.01909, -0.002856, -0.9656, 0.01955, -0.2592, 0.5903, 0.7107, -0.3826, 0.03853, 0.9989, -0.02489, 0.03169, 0.999, 0.03169, 0.5903, 0.7107, 0.3826, -0.9998, 0.01909, -0.002856, -0.9998, -0.0191, -0.002797, -0.9998, -0.01909, 0.002856, -0.9998, 0.0191, 0.002797, -0.006708, 0.02942, 0.9995, -0.00669, -0.02942, 0.9995, 0.006708, -0.02942, 0.9995, 0.00669, 0.02942, 0.9995, 0.006708, 0.02942, -0.9995, 0.00669, -0.02942, -0.9995, -0.006708, -0.02942, -0.9995, -0.00669, 0.02942, -0.9995, -0.00101, -1.0, -0.0006522, 0.001009, -1.0, -0.0006548, 0.00101, -1.0, 0.0006521, -0.001009, -1.0, 0.0006548, 0.9998, -0.01909, -0.002856, 0.9998, 0.0191, -0.002797, 0.9998, 0.01909, 0.002856, 0.9998, -0.0191, 0.002797, -0.03849, 0.9989, 0.02493, 0.03169, 0.999, 0.03169, 0.03853, 0.9989, -0.02489, -0.03853, 0.9989, -0.02489, -0.5903, 0.7107, 0.3826, -0.03849, 0.9989, 0.02493, -0.03853, 0.9989, -0.02489, -0.5903, 0.7107, -0.3826, -0.5903, 0.7107, -0.3826, -0.03853, 0.9989, -0.02489, 0.03853, 0.9989, -0.02489, 0.5903, 0.7107, -0.3826, 0.5903, 0.7107, 0.3826, 0.03169, 0.999, 0.03169, -0.03849, 0.9989, 0.02493, -0.5903, 0.7107, 0.3826])] * 3)])

# ---- objects
ob_cube = bpy.data.objects.new('Cube', me_cube)

# ---- transforms, parenting, visibility, modifiers, constraints
ob_cube.location = (0.0, 0.0, 0.0)
ob_cube.lock_rotations_4d = False
ob_cube.empty_display_type = 'ARROWS'
ob_cube.lineart.crease_threshold = 0.0

# ---- collection membership
col_collection.objects.link(ob_cube)

# ---- scene / render settings (as saved in the file)
scene.frame_start = 1; scene.frame_end = 250; scene.frame_set(3)
scene.render.engine = 'BLENDER_EEVEE_NEXT'
bpy.context.view_layer.update()

# ---- added for rendering (the .blend has no active camera and no usable light): camera, sun
cam_auto = bpy.data.cameras.new('AutoCamera')
cam_auto.lens = 50.0
cam_auto.sensor_width = 36.0
cam_auto.clip_end = 1000.0
ob_auto_camera = bpy.data.objects.new('AutoCamera', cam_auto)
scene.collection.objects.link(ob_auto_camera)
ob_auto_camera.location = (0.52408, -0.628896, 0.419264)
ob_auto_camera.rotation_euler = (1.09748, -7.21219e-08, 0.694738)
scene.camera = ob_auto_camera
light_auto_sun = bpy.data.lights.new('AutoSun', 'SUN')
light_auto_sun.energy = 3.0
light_auto_sun.angle = 0.0523599
ob_auto_sun = bpy.data.objects.new('AutoSun', light_auto_sun)
scene.collection.objects.link(ob_auto_sun)
ob_auto_sun.rotation_euler = (0.872665, 0.174533, 0.523599)
bpy.context.view_layer.update()

